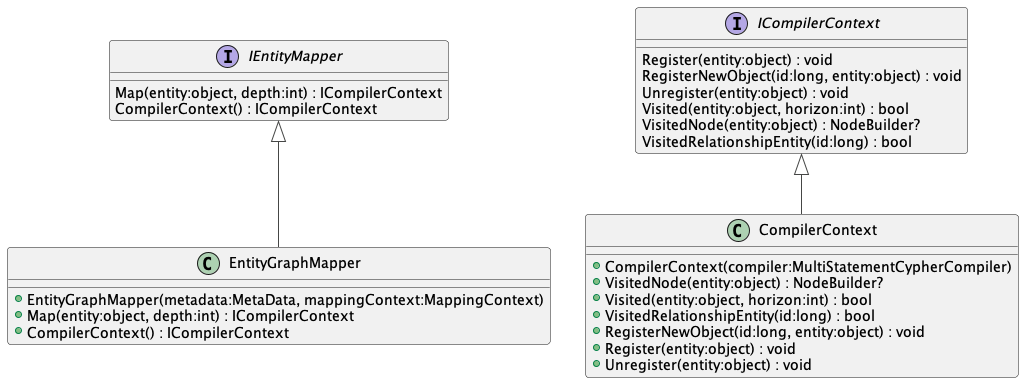

The diagram above was rendered by PlantUML. Its source (embedded in the PNG):
@startuml
!theme vibrant
interface IEntityMapper {
    Map(entity:object, depth:int) : ICompilerContext
    CompilerContext() : ICompilerContext
}
class EntityGraphMapper {
    + EntityGraphMapper(metadata:MetaData, mappingContext:MappingContext)
    + Map(entity:object, depth:int) : ICompilerContext
    + CompilerContext() : ICompilerContext
}
IEntityMapper <|-- EntityGraphMapper

interface ICompilerContext {
    Register(entity:object) : void
    RegisterNewObject(id:long, entity:object) : void
    Unregister(entity:object) : void
    Visited(entity:object, horizon:int) : bool
    VisitedNode(entity:object) : NodeBuilder?
    VisitedRelationshipEntity(id:long) : bool
}
class CompilerContext {
    + CompilerContext(compiler:MultiStatementCypherCompiler)
    + VisitedNode(entity:object) : NodeBuilder?
    + Visited(entity:object, horizon:int) : bool
    + VisitedRelationshipEntity(id:long) : bool
    + RegisterNewObject(id:long, entity:object) : void
    + Register(entity:object) : void
    + Unregister(entity:object) : void
}

ICompilerContext <|-- CompilerContext

' IQueryProvider <|-- IAsyncQueryProvider
' class QueryableMethods <<static>> {
'     {static} QueryableMethods()
' }
' QueryableMethods --> "FirstOrDefaultWithPredicate" MethodInfo
' class EntityQueryProvider {
'     + EntityQueryProvider(session:ISession)
'     + CreateQuery(expression:Expression) : IQueryable
'     + CreateQuery(expression:Expression) : IQueryable<TElement>
'     + Execute(expression:Expression) : object?
'     + Execute(expression:Expression) : TResult
'     + ExecuteAsync(expression:Expression) : TResult
' }
' IAsyncQueryProvider <|-- EntityQueryProvider
' class MetaData {
'     + MetaData(assemblies:Assembly[])
' }
' MetaData --> "Schema" ISchema
' class DomainInfo {
'     + DomainInfo(assemblies:Assembly[])
' }
' class "Dictionary`2"<T1,T2> {
' }
' DomainInfo --> "NodeClasses<string,Type>" "Dictionary`2"
' DomainInfo --> "RelationshipClasses<string,Type>" "Dictionary`2"
' class NodeModel {
'     + Label : string <<get>>
'     + NodeModel(id:long)
' }
' class "IEnumerable`1"<T> {
' }
' NodeModel --> "Labels<string>" "IEnumerable`1"
' interface IRowModel {
'     GetValues() : object[]
'     Variables() : string[]
' }
' class NodeBuilder {
'     + NodeBuilder(id:long)
'     + AddLabels(labels:IEnumerable<string>) : NodeBuilder
'     + AddProperty(name:string, value:object?) : void
' }
' NodeBuilder --> "Node" NodeModel

' class NodeBuilderHorizonPair {
' }
' ICompilerContext <|-- CompilerContext
' CompilerContext --> "Compiler" MultiStatementCypherCompiler
' CompilerContext +-- NodeBuilderHorizonPair
' class Edge {
' }
' interface ICompilerContext {
'     Register(entity:object) : void
'     RegisterNewObject(id:long, entity:object) : void
'     Unregister(entity:object) : void
'     Visited(entity:object, horizon:int) : bool
'     VisitedNode(entity:object) : NodeBuilder?
'     VisitedRelationshipEntity(id:long) : bool
' }
' ICompilerContext --> "Compiler" MultiStatementCypherCompiler
' class RelationshipBuilder {
'     + Singleton : bool <<get>> <<internal set>>
'     + Reference : long <<get>> <<internal set>>
'     + RelationshipEntity : bool <<get>> <<internal set>>
'     + Type : string <<get>>
'     + RelationshipBuilder(type:string, mapBothDirections:bool)
'     + RelationshipBuilder(type:string, relId:long)
' }
' class MultiStatementCypherCompiler {
'     + MultiStatementCypherCompiler()
'     + UseStatementFactory(statementFactory:IStatementFactory) : void
'     + CreateNode(id:long) : NodeBuilder
'     + ExistingNode(id:long) : NodeBuilder
' }
' class QueryCompiler {
'     + <<virtual>> ExecuteAsync(query:Expression) : TResult
' }
' interface ITransactionManager {
'     CreateTransaction() : ITransaction
'     CurrentTransaction() : ITransaction
'     Commit(transaction:ITransaction) : void
'     Rollback(transaction:ITransaction) : void
' }
' class TransactionManager {
'     + Commit(transaction:ITransaction) : void
'     + CreateTransaction() : ITransaction
'     + CurrentTransaction() : ITransaction
'     + Rollback(transaction:ITransaction) : void
' }
' ITransactionManager <|-- TransactionManager
' interface ITransaction {
'     Commit() : void
'     Rollback() : void
'     GetStatus() : Status
' }
' enum Status {
'     OPEN,
'     PENDING,
'     ROLLEDBACK,
'     COMMITTED,
'     CLOSED,
'     ROLEBACK_PENDING,
'     COMMIT_PENDING,
' }
' ITransaction +-- Status
' interface IRelationship {
'     Type : string <<get>>
'     Start() : INode
'     Other(node:INode) : INode
' }
' IRelationship --> "Direction" DirectionEnum
' interface INode {
'     Label : string? <<get>>
'     AddRelationship(type:string, relationship:IRelationship) : void
' }
' class "Dictionary`2"<T1,T2> {
' }
' INode --> "Relationships<string,IRelationship>" "Dictionary`2"
' class SchemaBuilder {
'     + SchemaBuilder(domainInfo:DomainInfo)
'     + Build() : ISchema
' }
' class Relationship {
'     + Type : string <<get>> <<init>>
'     + Relationship(type:string, direction:RelationshipAttribute.DirectionEnum, start:INode, end:INode)
'     + Other(node:INode) : INode
'     + Start() : INode
' }
' IRelationship <|-- Relationship
' Relationship --> "StartNode" INode
' Relationship --> "EndNode" INode
' class Node {
'     + Label : string? <<get>> <<init>>
'     + Node(label:string?)
'     + AddRelationship(type:string, relationship:IRelationship) : void
' }
' class "Dictionary`2"<T1,T2> {
' }
' INode <|-- Node
' Node --> "Relationships<string,IRelationship>" "Dictionary`2"
' interface ISchema {
'     FindNode(label:string) : INode
'     FindRelationship(type:string) : IRelationship
' }
' class SchemaObj {
'     + SchemaObj()
'     + FindNode(label:string) : INode
'     + FindRelationship(type:string) : IRelationship
' }
' ISchema <|-- SchemaObj
' class NewNodeStatementBuilder {
'     + NewNodeStatementBuilder(newNodes:List<NodeModel>, statementFactory:IStatementFactory)
'     + Build() : IStatement
' }
@enduml